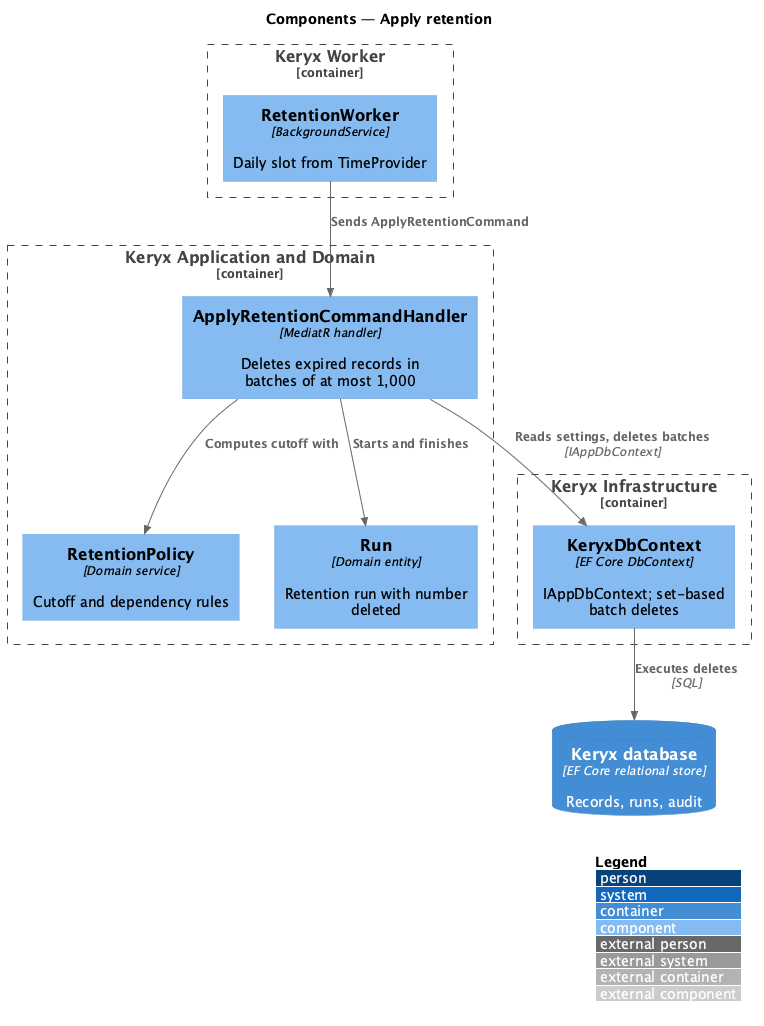

The diagram above was rendered by PlantUML. Its source (embedded in the PNG):
@startuml
!include <C4/C4_Component>
LAYOUT_WITH_LEGEND()
title Components — Apply retention

Container_Boundary(worker, "Keryx Worker") {
  Component(rw, "RetentionWorker", "BackgroundService", "Daily slot from TimeProvider")
}
Container_Boundary(app, "Keryx Application and Domain") {
  Component(h, "ApplyRetentionCommandHandler", "MediatR handler", "Deletes expired records in batches of at most 1,000")
  Component(pol, "RetentionPolicy", "Domain service", "Cutoff and dependency rules")
  Component(run, "Run", "Domain entity", "Retention run with number deleted")
}
Container_Boundary(infra, "Keryx Infrastructure") {
  Component(ctx, "KeryxDbContext", "EF Core DbContext", "IAppDbContext; set-based batch deletes")
}
ContainerDb(db, "Keryx database", "EF Core relational store", "Records, runs, audit")

Rel(rw, h, "Sends ApplyRetentionCommand")
Rel(h, pol, "Computes cutoff with")
Rel(h, run, "Starts and finishes")
Rel(h, ctx, "Reads settings, deletes batches", "IAppDbContext")
Rel(ctx, db, "Executes deletes", "SQL")
@enduml